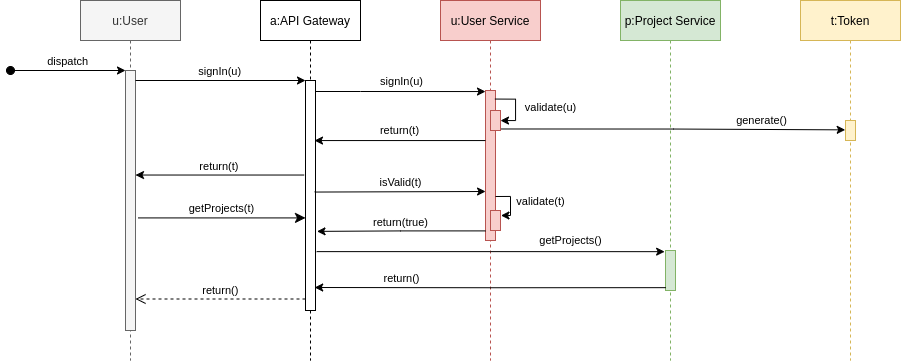

The diagram above was exported from draw.io. Its source (the exported page's mxGraphModel, read from the mxfile embedded in the PNG):
<mxGraphModel dx="1616" dy="1033" grid="1" gridSize="10" guides="1" tooltips="1" connect="1" arrows="1" fold="1" page="1" pageScale="1" pageWidth="850" pageHeight="1100" math="0" shadow="0">
  <root>
    <mxCell id="0" />
    <mxCell id="1" parent="0" />
    <mxCell id="3nuBFxr9cyL0pnOWT2aG-1" value="u:User" style="shape=umlLifeline;perimeter=lifelinePerimeter;container=1;collapsible=0;recursiveResize=0;rounded=0;shadow=0;strokeWidth=1;fillColor=#f5f5f5;strokeColor=#666666;fontColor=#333333;" parent="1" vertex="1">
      <mxGeometry x="120" y="80" width="100" height="360" as="geometry" />
    </mxCell>
    <mxCell id="3nuBFxr9cyL0pnOWT2aG-2" value="" style="points=[];perimeter=orthogonalPerimeter;rounded=0;shadow=0;strokeWidth=1;fillColor=#f5f5f5;fontColor=#333333;strokeColor=#666666;" parent="3nuBFxr9cyL0pnOWT2aG-1" vertex="1">
      <mxGeometry x="45" y="70" width="10" height="260" as="geometry" />
    </mxCell>
    <mxCell id="3nuBFxr9cyL0pnOWT2aG-3" value="dispatch" style="verticalAlign=bottom;startArrow=oval;endArrow=classic;startSize=8;shadow=0;strokeWidth=1;endFill=1;" parent="3nuBFxr9cyL0pnOWT2aG-1" target="3nuBFxr9cyL0pnOWT2aG-2" edge="1">
      <mxGeometry relative="1" as="geometry">
        <mxPoint x="-70" y="70" as="sourcePoint" />
      </mxGeometry>
    </mxCell>
    <mxCell id="3nuBFxr9cyL0pnOWT2aG-5" value="a:API Gateway" style="shape=umlLifeline;perimeter=lifelinePerimeter;container=1;collapsible=0;recursiveResize=0;rounded=0;shadow=0;strokeWidth=1;" parent="1" vertex="1">
      <mxGeometry x="300" y="80" width="100" height="360" as="geometry" />
    </mxCell>
    <mxCell id="3nuBFxr9cyL0pnOWT2aG-6" value="" style="points=[];perimeter=orthogonalPerimeter;rounded=0;shadow=0;strokeWidth=1;" parent="3nuBFxr9cyL0pnOWT2aG-5" vertex="1">
      <mxGeometry x="45" y="80" width="10" height="230" as="geometry" />
    </mxCell>
    <mxCell id="3nuBFxr9cyL0pnOWT2aG-7" value="return()" style="verticalAlign=bottom;endArrow=open;dashed=1;endSize=8;exitX=0;exitY=0.95;shadow=0;strokeWidth=1;" parent="1" source="3nuBFxr9cyL0pnOWT2aG-6" target="3nuBFxr9cyL0pnOWT2aG-2" edge="1">
      <mxGeometry relative="1" as="geometry">
        <mxPoint x="275" y="236" as="targetPoint" />
      </mxGeometry>
    </mxCell>
    <mxCell id="3nuBFxr9cyL0pnOWT2aG-8" value="signIn(u)" style="verticalAlign=bottom;endArrow=classic;entryX=0;entryY=0;shadow=0;strokeWidth=1;endFill=1;" parent="1" source="3nuBFxr9cyL0pnOWT2aG-2" target="3nuBFxr9cyL0pnOWT2aG-6" edge="1">
      <mxGeometry relative="1" as="geometry">
        <mxPoint x="275" y="160" as="sourcePoint" />
      </mxGeometry>
    </mxCell>
    <mxCell id="3nuBFxr9cyL0pnOWT2aG-9" value="return(t)" style="verticalAlign=bottom;endArrow=classic;shadow=0;strokeWidth=1;exitX=-0.138;exitY=0.411;exitDx=0;exitDy=0;exitPerimeter=0;endFill=1;" parent="1" source="3nuBFxr9cyL0pnOWT2aG-6" target="3nuBFxr9cyL0pnOWT2aG-2" edge="1">
      <mxGeometry relative="1" as="geometry">
        <mxPoint x="240" y="200" as="sourcePoint" />
        <mxPoint x="180.08000000000004" y="210.69999999999993" as="targetPoint" />
      </mxGeometry>
    </mxCell>
    <mxCell id="3nuBFxr9cyL0pnOWT2aG-10" value="getProjects(t)" style="verticalAlign=bottom;endArrow=classic;endSize=8;exitX=1.29;exitY=0.567;shadow=0;strokeWidth=1;exitDx=0;exitDy=0;exitPerimeter=0;endFill=1;" parent="1" source="3nuBFxr9cyL0pnOWT2aG-2" target="3nuBFxr9cyL0pnOWT2aG-6" edge="1">
      <mxGeometry relative="1" as="geometry">
        <mxPoint x="240" y="257" as="targetPoint" />
        <mxPoint x="180" y="276.5" as="sourcePoint" />
        <mxPoint as="offset" />
      </mxGeometry>
    </mxCell>
    <mxCell id="HwlRGojlhuRBmEI0rhdI-1" value="u:User Service" style="shape=umlLifeline;perimeter=lifelinePerimeter;container=1;collapsible=0;recursiveResize=0;rounded=0;shadow=0;strokeWidth=1;fillColor=#f8cecc;strokeColor=#b85450;" vertex="1" parent="1">
      <mxGeometry x="480" y="80" width="100" height="360" as="geometry" />
    </mxCell>
    <mxCell id="HwlRGojlhuRBmEI0rhdI-2" value="" style="points=[];perimeter=orthogonalPerimeter;rounded=0;shadow=0;strokeWidth=1;fillColor=#f8cecc;strokeColor=#b85450;" vertex="1" parent="HwlRGojlhuRBmEI0rhdI-1">
      <mxGeometry x="45" y="90" width="10" height="150" as="geometry" />
    </mxCell>
    <mxCell id="HwlRGojlhuRBmEI0rhdI-18" value="validate(u)" style="edgeStyle=orthogonalEdgeStyle;rounded=0;orthogonalLoop=1;jettySize=auto;html=1;exitX=0.942;exitY=0.057;exitDx=0;exitDy=0;exitPerimeter=0;" edge="1" parent="HwlRGojlhuRBmEI0rhdI-1" source="HwlRGojlhuRBmEI0rhdI-2" target="HwlRGojlhuRBmEI0rhdI-20">
      <mxGeometry x="0.0489" y="35" relative="1" as="geometry">
        <mxPoint x="60" y="121" as="targetPoint" />
        <Array as="points">
          <mxPoint x="75" y="99" />
          <mxPoint x="75" y="120" />
        </Array>
        <mxPoint as="offset" />
      </mxGeometry>
    </mxCell>
    <mxCell id="HwlRGojlhuRBmEI0rhdI-20" value="" style="points=[];perimeter=orthogonalPerimeter;rounded=0;shadow=0;strokeWidth=1;fillColor=#f8cecc;strokeColor=#b85450;" vertex="1" parent="HwlRGojlhuRBmEI0rhdI-1">
      <mxGeometry x="50" y="110" width="10" height="20" as="geometry" />
    </mxCell>
    <mxCell id="HwlRGojlhuRBmEI0rhdI-26" value="validate(t)" style="edgeStyle=orthogonalEdgeStyle;rounded=0;orthogonalLoop=1;jettySize=auto;html=1;endArrow=classic;endFill=1;entryX=1.05;entryY=0.258;entryDx=0;entryDy=0;entryPerimeter=0;" edge="1" parent="HwlRGojlhuRBmEI0rhdI-1" target="HwlRGojlhuRBmEI0rhdI-28">
      <mxGeometry x="-0.0896" y="30" relative="1" as="geometry">
        <mxPoint x="55" y="196" as="sourcePoint" />
        <Array as="points">
          <mxPoint x="70" y="196" />
          <mxPoint x="70" y="215" />
          <mxPoint x="61" y="215" />
        </Array>
        <mxPoint as="offset" />
      </mxGeometry>
    </mxCell>
    <mxCell id="HwlRGojlhuRBmEI0rhdI-28" value="" style="points=[];perimeter=orthogonalPerimeter;rounded=0;shadow=0;strokeWidth=1;fillColor=#f8cecc;strokeColor=#b85450;" vertex="1" parent="HwlRGojlhuRBmEI0rhdI-1">
      <mxGeometry x="50" y="210" width="10" height="20" as="geometry" />
    </mxCell>
    <mxCell id="HwlRGojlhuRBmEI0rhdI-3" value="p:Project Service" style="shape=umlLifeline;perimeter=lifelinePerimeter;container=1;collapsible=0;recursiveResize=0;rounded=0;shadow=0;strokeWidth=1;fillColor=#d5e8d4;strokeColor=#82b366;" vertex="1" parent="1">
      <mxGeometry x="660" y="80" width="100" height="360" as="geometry" />
    </mxCell>
    <mxCell id="HwlRGojlhuRBmEI0rhdI-4" value="" style="points=[];perimeter=orthogonalPerimeter;rounded=0;shadow=0;strokeWidth=1;fillColor=#d5e8d4;strokeColor=#82b366;" vertex="1" parent="HwlRGojlhuRBmEI0rhdI-3">
      <mxGeometry x="45" y="250" width="10" height="40" as="geometry" />
    </mxCell>
    <mxCell id="HwlRGojlhuRBmEI0rhdI-9" style="edgeStyle=orthogonalEdgeStyle;rounded=0;orthogonalLoop=1;jettySize=auto;html=1;entryX=0;entryY=0.007;entryDx=0;entryDy=0;entryPerimeter=0;" edge="1" parent="1" source="3nuBFxr9cyL0pnOWT2aG-6" target="HwlRGojlhuRBmEI0rhdI-2">
      <mxGeometry relative="1" as="geometry">
        <Array as="points">
          <mxPoint x="400" y="171" />
          <mxPoint x="400" y="171" />
        </Array>
      </mxGeometry>
    </mxCell>
    <mxCell id="HwlRGojlhuRBmEI0rhdI-10" value="signIn(u)" style="edgeLabel;html=1;align=center;verticalAlign=middle;resizable=0;points=[];" vertex="1" connectable="0" parent="HwlRGojlhuRBmEI0rhdI-9">
      <mxGeometry x="-0.1703" y="-1" relative="1" as="geometry">
        <mxPoint x="15" y="-12" as="offset" />
      </mxGeometry>
    </mxCell>
    <mxCell id="HwlRGojlhuRBmEI0rhdI-12" value="return(t)" style="edgeStyle=orthogonalEdgeStyle;rounded=0;orthogonalLoop=1;jettySize=auto;html=1;" edge="1" parent="1" source="HwlRGojlhuRBmEI0rhdI-2">
      <mxGeometry x="0.0058" y="-10" relative="1" as="geometry">
        <mxPoint x="354" y="220" as="targetPoint" />
        <Array as="points">
          <mxPoint x="354" y="220" />
        </Array>
        <mxPoint as="offset" />
      </mxGeometry>
    </mxCell>
    <mxCell id="HwlRGojlhuRBmEI0rhdI-21" style="edgeStyle=orthogonalEdgeStyle;rounded=0;orthogonalLoop=1;jettySize=auto;html=1;endArrow=classic;endFill=1;exitX=0.917;exitY=0.485;exitDx=0;exitDy=0;exitPerimeter=0;" edge="1" parent="1" source="3nuBFxr9cyL0pnOWT2aG-6">
      <mxGeometry relative="1" as="geometry">
        <mxPoint x="420" y="270" as="sourcePoint" />
        <mxPoint x="525" y="271" as="targetPoint" />
        <Array as="points">
          <mxPoint x="525" y="271" />
        </Array>
      </mxGeometry>
    </mxCell>
    <mxCell id="HwlRGojlhuRBmEI0rhdI-22" value="isValid(t)" style="edgeLabel;html=1;align=center;verticalAlign=middle;resizable=0;points=[];" vertex="1" connectable="0" parent="HwlRGojlhuRBmEI0rhdI-21">
      <mxGeometry x="-0.1059" y="1" relative="1" as="geometry">
        <mxPoint x="9" y="-9" as="offset" />
      </mxGeometry>
    </mxCell>
    <mxCell id="HwlRGojlhuRBmEI0rhdI-23" value="t:Token" style="shape=umlLifeline;perimeter=lifelinePerimeter;container=1;collapsible=0;recursiveResize=0;rounded=0;shadow=0;strokeWidth=1;fillColor=#fff2cc;strokeColor=#d6b656;" vertex="1" parent="1">
      <mxGeometry x="840" y="80" width="100" height="360" as="geometry" />
    </mxCell>
    <mxCell id="HwlRGojlhuRBmEI0rhdI-24" value="" style="points=[];perimeter=orthogonalPerimeter;rounded=0;shadow=0;strokeWidth=1;fillColor=#fff2cc;strokeColor=#d6b656;" vertex="1" parent="HwlRGojlhuRBmEI0rhdI-23">
      <mxGeometry x="45" y="120" width="10" height="20" as="geometry" />
    </mxCell>
    <mxCell id="HwlRGojlhuRBmEI0rhdI-25" value="generate()" style="edgeStyle=orthogonalEdgeStyle;rounded=0;orthogonalLoop=1;jettySize=auto;html=1;endArrow=classic;endFill=1;exitX=1.058;exitY=0.924;exitDx=0;exitDy=0;exitPerimeter=0;entryX=-0.029;entryY=0.468;entryDx=0;entryDy=0;entryPerimeter=0;verticalAlign=bottom;" edge="1" parent="1" source="HwlRGojlhuRBmEI0rhdI-20" target="HwlRGojlhuRBmEI0rhdI-24">
      <mxGeometry x="0.5077" relative="1" as="geometry">
        <mxPoint x="880" y="210" as="targetPoint" />
        <Array as="points">
          <mxPoint x="713" y="209" />
        </Array>
        <mxPoint as="offset" />
      </mxGeometry>
    </mxCell>
    <mxCell id="HwlRGojlhuRBmEI0rhdI-29" value="return(true)" style="edgeStyle=orthogonalEdgeStyle;rounded=0;orthogonalLoop=1;jettySize=auto;html=1;endArrow=classic;endFill=1;entryX=1.15;entryY=0.656;entryDx=0;entryDy=0;entryPerimeter=0;exitX=-0.006;exitY=0.936;exitDx=0;exitDy=0;exitPerimeter=0;verticalAlign=bottom;" edge="1" parent="1" source="HwlRGojlhuRBmEI0rhdI-2" target="3nuBFxr9cyL0pnOWT2aG-6">
      <mxGeometry x="0.0108" relative="1" as="geometry">
        <mxPoint x="420" y="320" as="targetPoint" />
        <mxPoint as="offset" />
      </mxGeometry>
    </mxCell>
    <mxCell id="HwlRGojlhuRBmEI0rhdI-34" value="getProjects()" style="edgeStyle=orthogonalEdgeStyle;rounded=0;orthogonalLoop=1;jettySize=auto;html=1;endArrow=classic;endFill=1;entryX=-0.086;entryY=0.029;entryDx=0;entryDy=0;entryPerimeter=0;exitX=1.114;exitY=0.744;exitDx=0;exitDy=0;exitPerimeter=0;" edge="1" parent="1" source="3nuBFxr9cyL0pnOWT2aG-6" target="HwlRGojlhuRBmEI0rhdI-4">
      <mxGeometry x="0.459" y="11" relative="1" as="geometry">
        <mxPoint as="offset" />
      </mxGeometry>
    </mxCell>
    <mxCell id="HwlRGojlhuRBmEI0rhdI-35" value="return()" style="edgeStyle=orthogonalEdgeStyle;rounded=0;orthogonalLoop=1;jettySize=auto;html=1;endArrow=classic;endFill=1;exitX=0.029;exitY=0.929;exitDx=0;exitDy=0;exitPerimeter=0;entryX=0.917;entryY=0.9;entryDx=0;entryDy=0;entryPerimeter=0;verticalAlign=bottom;" edge="1" parent="1" source="HwlRGojlhuRBmEI0rhdI-4" target="3nuBFxr9cyL0pnOWT2aG-6">
      <mxGeometry x="0.5096" relative="1" as="geometry">
        <Array as="points" />
        <mxPoint as="offset" />
      </mxGeometry>
    </mxCell>
  </root>
</mxGraphModel>